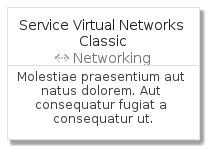

The diagram above was rendered by PlantUML. Its source (embedded in the PNG):
@startuml
' configures the library
!global $INCLUSION_MODE="local"
!global $LIB_BASE_LOCATION="../../.."
' loads the library
!include $LIB_BASE_LOCATION/bootstrap.puml
' loads the azure-v2 bootstrap
include('azure-v2/bootstrap')
' loads the ServiceVirtualNetworksClassic element
include('azure-v2/Item/Networking/ServiceVirtualNetworksClassic')
ServiceVirtualNetworksClassicCard('service_virtual_networks_classic', 'Service Virtual Networks Classic', 'Molestiae praesentium aut natus dolorem. Aut consequatur fugiat a consequatur ut.')
@enduml